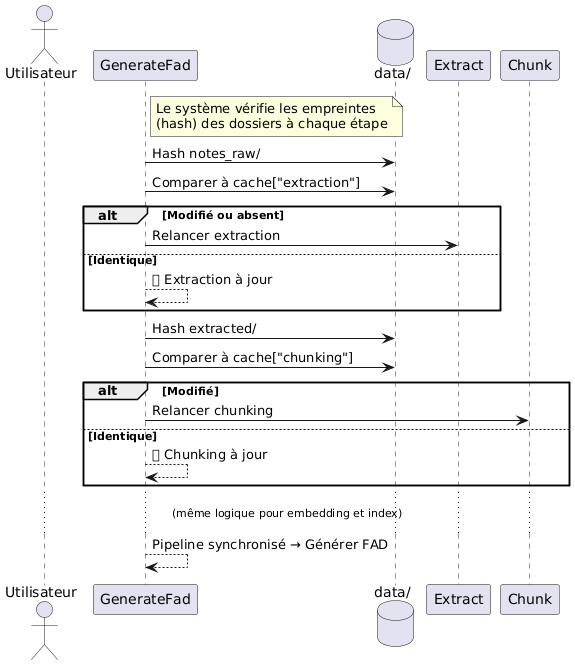

The diagram above was rendered by PlantUML. Its source (embedded in the PNG):
@startuml
actor Utilisateur
participant "GenerateFad" as Gen
database "data/" as Data
note right of Gen
  Le système vérifie les empreintes
  (hash) des dossiers à chaque étape
end note

Gen -> Data: Hash notes_raw/
Gen -> Data: Comparer à cache["extraction"]
alt Modifié ou absent
  Gen -> Extract: Relancer extraction
else Identique
  Gen --> Gen: ✅ Extraction à jour
end

Gen -> Data: Hash extracted/
Gen -> Data: Comparer à cache["chunking"]
alt Modifié
  Gen -> Chunk: Relancer chunking
else Identique
  Gen --> Gen: ✅ Chunking à jour
end

... (même logique pour embedding et index) ...

Gen --> Gen: Pipeline synchronisé → Générer FAD
@enduml